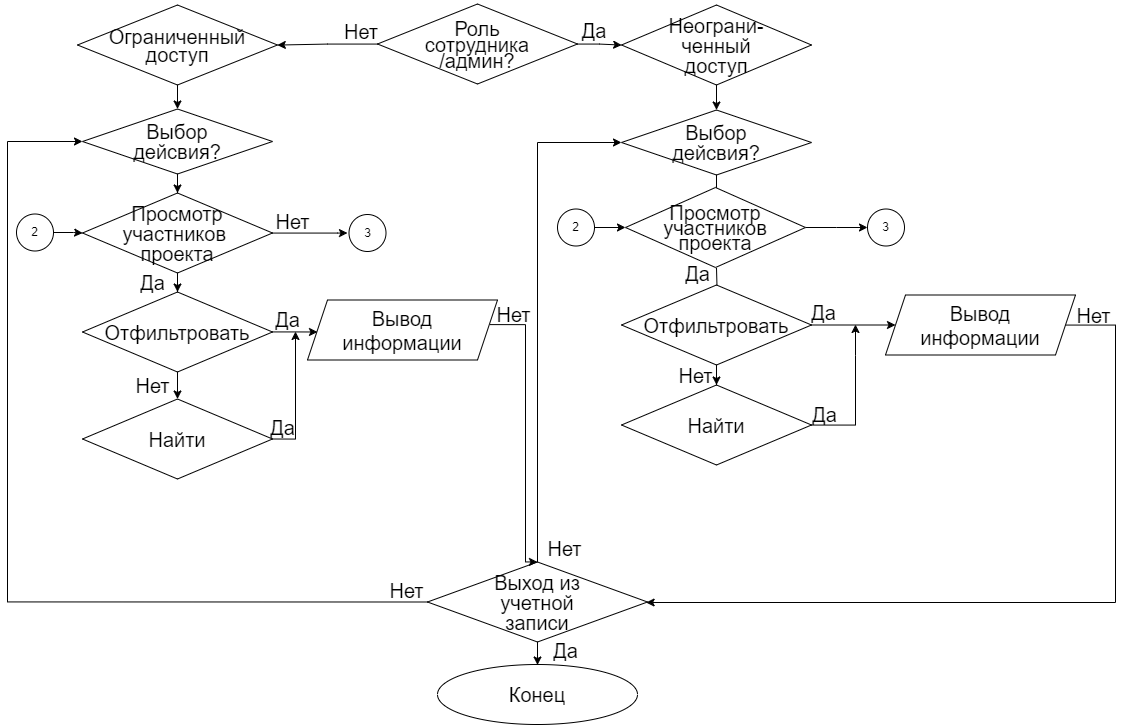

The diagram above was exported from draw.io. Its source (the exported page's mxGraphModel, read from the mxfile embedded in the PNG):
<mxGraphModel dx="-3700" dy="887" grid="1" gridSize="10" guides="1" tooltips="1" connect="1" arrows="1" fold="1" page="0" pageScale="1" pageWidth="827" pageHeight="1169" math="0" shadow="0">
  <root>
    <mxCell id="0" />
    <mxCell id="1" parent="0" />
    <mxCell id="2" style="edgeStyle=orthogonalEdgeStyle;rounded=0;orthogonalLoop=1;jettySize=auto;html=1;fontSize=20;" edge="1" source="4" target="6" parent="1">
      <mxGeometry relative="1" as="geometry">
        <mxPoint x="9054.5" y="719.5" as="targetPoint" />
      </mxGeometry>
    </mxCell>
    <mxCell id="3" style="edgeStyle=orthogonalEdgeStyle;rounded=0;orthogonalLoop=1;jettySize=auto;html=1;fontSize=20;" edge="1" source="4" target="8" parent="1">
      <mxGeometry relative="1" as="geometry">
        <mxPoint x="9174.5" y="649.5" as="targetPoint" />
      </mxGeometry>
    </mxCell>
    <mxCell id="4" value="&lt;p style=&quot;line-height: 80%; font-size: 20px;&quot;&gt;&lt;font style=&quot;font-size: 20px;&quot;&gt;Роль &lt;br style=&quot;font-size: 20px;&quot;&gt;сотрудника&lt;br style=&quot;font-size: 20px;&quot;&gt;/админ?&lt;/font&gt;&lt;/p&gt;" style="rhombus;whiteSpace=wrap;html=1;fontSize=20;" vertex="1" parent="1">
      <mxGeometry x="8932" y="559.5" width="200" height="80" as="geometry" />
    </mxCell>
    <mxCell id="5" style="edgeStyle=orthogonalEdgeStyle;rounded=0;orthogonalLoop=1;jettySize=auto;html=1;fontSize=20;" edge="1" source="6" target="32" parent="1">
      <mxGeometry relative="1" as="geometry" />
    </mxCell>
    <mxCell id="6" value="&lt;p style=&quot;line-height: 90%; font-size: 20px;&quot;&gt;&lt;font style=&quot;font-size: 20px;&quot;&gt;Ограниченный &lt;br style=&quot;font-size: 20px;&quot;&gt;доступ&lt;br style=&quot;font-size: 20px;&quot;&gt;&lt;/font&gt;&lt;/p&gt;" style="rhombus;whiteSpace=wrap;html=1;fontSize=20;" vertex="1" parent="1">
      <mxGeometry x="8632" y="560.5" width="200" height="80" as="geometry" />
    </mxCell>
    <mxCell id="7" style="rounded=0;orthogonalLoop=1;jettySize=auto;html=1;fontSize=20;" edge="1" source="8" target="30" parent="1">
      <mxGeometry relative="1" as="geometry">
        <mxPoint x="9274.5" y="546.5" as="targetPoint" />
      </mxGeometry>
    </mxCell>
    <mxCell id="8" value="&lt;p style=&quot;line-height: 0%; font-size: 20px;&quot;&gt;Неограни-&lt;/p&gt;&lt;p style=&quot;line-height: 0%; font-size: 20px;&quot;&gt;ченный&lt;/p&gt;&lt;p style=&quot;line-height: 0%; font-size: 20px;&quot;&gt;доступ&lt;/p&gt;" style="rhombus;whiteSpace=wrap;html=1;fontSize=20;" vertex="1" parent="1">
      <mxGeometry x="9176" y="560.5" width="190" height="80" as="geometry" />
    </mxCell>
    <mxCell id="9" style="edgeStyle=orthogonalEdgeStyle;rounded=0;orthogonalLoop=1;jettySize=auto;html=1;fontSize=20;entryX=0.5;entryY=0;entryDx=0;entryDy=0;" edge="1" source="30" target="55" parent="1">
      <mxGeometry relative="1" as="geometry">
        <mxPoint x="9271" y="743.5" as="targetPoint" />
        <mxPoint x="9271.028571428571" y="724.4909774436089" as="sourcePoint" />
        <Array as="points" />
      </mxGeometry>
    </mxCell>
    <mxCell id="10" style="edgeStyle=orthogonalEdgeStyle;rounded=0;orthogonalLoop=1;jettySize=auto;html=1;fontSize=20;" edge="1" target="15" parent="1">
      <mxGeometry relative="1" as="geometry">
        <mxPoint x="9326" y="980.5" as="targetPoint" />
        <mxPoint x="9271" y="823.5" as="sourcePoint" />
      </mxGeometry>
    </mxCell>
    <mxCell id="11" value="&lt;font style=&quot;font-size: 20px;&quot;&gt;Да&lt;/font&gt;" style="text;html=1;align=center;verticalAlign=middle;whiteSpace=wrap;rounded=0;fontSize=20;" vertex="1" parent="1">
      <mxGeometry x="9128.5" y="575.5" width="40" height="20" as="geometry" />
    </mxCell>
    <mxCell id="12" value="&lt;span style=&quot;font-size: 20px;&quot;&gt;Нет&lt;/span&gt;" style="text;html=1;align=center;verticalAlign=middle;whiteSpace=wrap;rounded=0;fontSize=20;" vertex="1" parent="1">
      <mxGeometry x="8896" y="576.5" width="40" height="20" as="geometry" />
    </mxCell>
    <mxCell id="13" style="edgeStyle=orthogonalEdgeStyle;rounded=0;orthogonalLoop=1;jettySize=auto;html=1;entryX=0;entryY=0.5;entryDx=0;entryDy=0;fontSize=20;" edge="1" source="15" target="21" parent="1">
      <mxGeometry relative="1" as="geometry">
        <mxPoint x="9561" y="985.5" as="targetPoint" />
      </mxGeometry>
    </mxCell>
    <mxCell id="14" style="edgeStyle=orthogonalEdgeStyle;rounded=0;orthogonalLoop=1;jettySize=auto;html=1;fontSize=20;" edge="1" source="15" target="19" parent="1">
      <mxGeometry relative="1" as="geometry">
        <mxPoint x="9326" y="1100.5" as="targetPoint" />
      </mxGeometry>
    </mxCell>
    <mxCell id="15" value="&lt;font style=&quot;font-size: 20px;&quot;&gt;Отфильтровать&lt;/font&gt;" style="rhombus;whiteSpace=wrap;html=1;fontSize=20;" vertex="1" parent="1">
      <mxGeometry x="9176" y="840.5" width="190" height="80" as="geometry" />
    </mxCell>
    <mxCell id="16" value="Да" style="text;html=1;align=center;verticalAlign=middle;resizable=0;points=[];autosize=1;strokeColor=none;fillColor=none;fontSize=20;" vertex="1" parent="1">
      <mxGeometry x="9354" y="949.5" width="50" height="40" as="geometry" />
    </mxCell>
    <mxCell id="17" value="Нет" style="text;html=1;align=center;verticalAlign=middle;resizable=0;points=[];autosize=1;strokeColor=none;fillColor=none;fontSize=20;" vertex="1" parent="1">
      <mxGeometry x="9220" y="911.5" width="60" height="40" as="geometry" />
    </mxCell>
    <mxCell id="18" style="edgeStyle=orthogonalEdgeStyle;rounded=0;orthogonalLoop=1;jettySize=auto;html=1;fontSize=20;" edge="1" source="19" parent="1">
      <mxGeometry relative="1" as="geometry">
        <mxPoint x="9410" y="880" as="targetPoint" />
        <Array as="points">
          <mxPoint x="9410" y="981" />
          <mxPoint x="9410" y="911" />
        </Array>
      </mxGeometry>
    </mxCell>
    <mxCell id="19" value="&lt;font style=&quot;font-size: 20px;&quot;&gt;Найти&lt;/font&gt;" style="rhombus;whiteSpace=wrap;html=1;fontSize=20;" vertex="1" parent="1">
      <mxGeometry x="9176" y="940.5" width="190" height="80" as="geometry" />
    </mxCell>
    <mxCell id="20" style="edgeStyle=orthogonalEdgeStyle;rounded=0;orthogonalLoop=1;jettySize=auto;html=1;fontSize=20;" edge="1" source="21" target="23" parent="1">
      <mxGeometry relative="1" as="geometry">
        <mxPoint x="9321" y="1430.5" as="targetPoint" />
        <mxPoint x="9656" y="880.5" as="sourcePoint" />
        <Array as="points">
          <mxPoint x="9670" y="881" />
          <mxPoint x="9670" y="1158" />
        </Array>
      </mxGeometry>
    </mxCell>
    <mxCell id="21" value="&lt;font style=&quot;font-size: 20px;&quot;&gt;Вывод &lt;br style=&quot;font-size: 20px;&quot;&gt;информации&lt;/font&gt;" style="shape=parallelogram;perimeter=parallelogramPerimeter;whiteSpace=wrap;html=1;fixedSize=1;fontSize=20;" vertex="1" parent="1">
      <mxGeometry x="9440" y="850.5" width="190" height="60" as="geometry" />
    </mxCell>
    <mxCell id="22" style="edgeStyle=orthogonalEdgeStyle;rounded=0;orthogonalLoop=1;jettySize=auto;html=1;entryX=0;entryY=0.5;entryDx=0;entryDy=0;fontSize=20;" edge="1" source="23" target="30" parent="1">
      <mxGeometry relative="1" as="geometry">
        <mxPoint x="9176" y="694.5" as="targetPoint" />
        <Array as="points">
          <mxPoint x="9092" y="698" />
        </Array>
      </mxGeometry>
    </mxCell>
    <mxCell id="23" value="&lt;p style=&quot;line-height: 0%; font-size: 20px;&quot;&gt;&lt;font style=&quot;font-size: 20px;&quot;&gt;Выход из&lt;/font&gt;&lt;/p&gt;&lt;p style=&quot;line-height: 0%; font-size: 20px;&quot;&gt;учетной&lt;/p&gt;&lt;p style=&quot;line-height: 0%; font-size: 20px;&quot;&gt;записи&lt;/p&gt;" style="rhombus;whiteSpace=wrap;html=1;fontSize=20;" vertex="1" parent="1">
      <mxGeometry x="8982" y="1117.5" width="220" height="80" as="geometry" />
    </mxCell>
    <mxCell id="24" value="" style="edgeStyle=orthogonalEdgeStyle;rounded=0;orthogonalLoop=1;jettySize=auto;html=1;fontSize=20;" edge="1" source="23" parent="1">
      <mxGeometry relative="1" as="geometry">
        <mxPoint x="9092" y="1220.5" as="targetPoint" />
        <mxPoint x="9312" y="1651.5" as="sourcePoint" />
      </mxGeometry>
    </mxCell>
    <mxCell id="25" value="Да" style="text;html=1;align=center;verticalAlign=middle;resizable=0;points=[];autosize=1;strokeColor=none;fillColor=none;fontSize=20;" vertex="1" parent="1">
      <mxGeometry x="9095" y="1185.5" width="50" height="40" as="geometry" />
    </mxCell>
    <mxCell id="26" value="Нет" style="text;html=1;align=center;verticalAlign=middle;resizable=0;points=[];autosize=1;strokeColor=none;fillColor=none;fontSize=20;" vertex="1" parent="1">
      <mxGeometry x="9089" y="1083.5" width="60" height="40" as="geometry" />
    </mxCell>
    <mxCell id="27" value="Да" style="text;html=1;align=center;verticalAlign=middle;resizable=0;points=[];autosize=1;strokeColor=none;fillColor=none;fontSize=20;" vertex="1" parent="1">
      <mxGeometry x="9353" y="847.5" width="50" height="40" as="geometry" />
    </mxCell>
    <mxCell id="28" value="&lt;font style=&quot;font-size: 20px;&quot;&gt;Нет&lt;/font&gt;" style="text;html=1;align=center;verticalAlign=middle;resizable=0;points=[];autosize=1;strokeColor=none;fillColor=none;fontSize=20;" vertex="1" parent="1">
      <mxGeometry x="9618" y="851" width="60" height="40" as="geometry" />
    </mxCell>
    <mxCell id="29" value="Да" style="text;html=1;align=center;verticalAlign=middle;resizable=0;points=[];autosize=1;strokeColor=none;fillColor=none;fontSize=20;" vertex="1" parent="1">
      <mxGeometry x="9227" y="808.5" width="50" height="40" as="geometry" />
    </mxCell>
    <mxCell id="30" value="&lt;p style=&quot;line-height: 100%; font-size: 20px;&quot;&gt;&lt;font style=&quot;font-size: 20px;&quot;&gt;Выбор &lt;br style=&quot;font-size: 20px;&quot;&gt;дейсвия?&lt;/font&gt;&lt;/p&gt;" style="rhombus;whiteSpace=wrap;html=1;fontSize=20;" vertex="1" parent="1">
      <mxGeometry x="9176" y="665.5" width="190" height="65" as="geometry" />
    </mxCell>
    <mxCell id="31" style="edgeStyle=orthogonalEdgeStyle;rounded=0;orthogonalLoop=1;jettySize=auto;html=1;fontSize=20;" edge="1" source="32" target="35" parent="1">
      <mxGeometry relative="1" as="geometry">
        <mxPoint x="8732" y="784.5" as="targetPoint" />
      </mxGeometry>
    </mxCell>
    <mxCell id="32" value="&lt;p style=&quot;line-height: 100%; font-size: 20px;&quot;&gt;&lt;font style=&quot;font-size: 20px;&quot;&gt;Выбор &lt;br style=&quot;font-size: 20px;&quot;&gt;дейсвия?&lt;/font&gt;&lt;/p&gt;" style="rhombus;whiteSpace=wrap;html=1;fontSize=20;" vertex="1" parent="1">
      <mxGeometry x="8637" y="664.5" width="190" height="65" as="geometry" />
    </mxCell>
    <mxCell id="33" style="edgeStyle=orthogonalEdgeStyle;rounded=0;orthogonalLoop=1;jettySize=auto;html=1;fontSize=20;" edge="1" source="35" target="38" parent="1">
      <mxGeometry relative="1" as="geometry" />
    </mxCell>
    <mxCell id="34" style="edgeStyle=orthogonalEdgeStyle;rounded=0;orthogonalLoop=1;jettySize=auto;html=1;" edge="1" source="35" parent="1">
      <mxGeometry relative="1" as="geometry">
        <mxPoint x="8902" y="788.5" as="targetPoint" />
        <Array as="points">
          <mxPoint x="8892" y="788.5" />
        </Array>
      </mxGeometry>
    </mxCell>
    <mxCell id="35" value="&lt;p style=&quot;border-color: var(--border-color); line-height: 0px;&quot;&gt;Просмотр&lt;/p&gt;&lt;p style=&quot;border-color: var(--border-color); line-height: 0px;&quot;&gt;участников&amp;nbsp;&lt;/p&gt;&lt;p style=&quot;border-color: var(--border-color); line-height: 0px;&quot;&gt;проекта&lt;/p&gt;" style="rhombus;whiteSpace=wrap;html=1;fontSize=20;" vertex="1" parent="1">
      <mxGeometry x="8637" y="748.5" width="190" height="80" as="geometry" />
    </mxCell>
    <mxCell id="36" style="edgeStyle=orthogonalEdgeStyle;rounded=0;orthogonalLoop=1;jettySize=auto;html=1;entryX=0.5;entryY=0;entryDx=0;entryDy=0;fontSize=20;" edge="1" source="38" target="40" parent="1">
      <mxGeometry relative="1" as="geometry" />
    </mxCell>
    <mxCell id="37" style="edgeStyle=orthogonalEdgeStyle;rounded=0;orthogonalLoop=1;jettySize=auto;html=1;fontSize=20;" edge="1" source="38" parent="1">
      <mxGeometry relative="1" as="geometry">
        <mxPoint x="8872" y="887.5" as="targetPoint" />
      </mxGeometry>
    </mxCell>
    <mxCell id="38" value="&lt;font style=&quot;font-size: 20px;&quot;&gt;Отфильтровать&lt;/font&gt;" style="rhombus;whiteSpace=wrap;html=1;fontSize=20;" vertex="1" parent="1">
      <mxGeometry x="8637" y="847.5" width="190" height="80" as="geometry" />
    </mxCell>
    <mxCell id="39" style="edgeStyle=orthogonalEdgeStyle;rounded=0;orthogonalLoop=1;jettySize=auto;html=1;fontSize=20;exitX=1;exitY=0.5;exitDx=0;exitDy=0;" edge="1" source="40" parent="1">
      <mxGeometry relative="1" as="geometry">
        <mxPoint x="8850" y="887" as="targetPoint" />
        <Array as="points">
          <mxPoint x="8850" y="995" />
        </Array>
        <mxPoint x="8830" y="992" as="sourcePoint" />
      </mxGeometry>
    </mxCell>
    <mxCell id="40" value="&lt;font style=&quot;font-size: 20px;&quot;&gt;Найти&lt;/font&gt;" style="rhombus;whiteSpace=wrap;html=1;fontSize=20;" vertex="1" parent="1">
      <mxGeometry x="8637" y="954.5" width="190" height="80" as="geometry" />
    </mxCell>
    <mxCell id="41" value="Да" style="text;html=1;align=center;verticalAlign=middle;resizable=0;points=[];autosize=1;strokeColor=none;fillColor=none;fontSize=20;" vertex="1" parent="1">
      <mxGeometry x="8682" y="817.5" width="50" height="40" as="geometry" />
    </mxCell>
    <mxCell id="42" value="Нет" style="text;html=1;align=center;verticalAlign=middle;resizable=0;points=[];autosize=1;strokeColor=none;fillColor=none;fontSize=20;" vertex="1" parent="1">
      <mxGeometry x="8677" y="921.5" width="60" height="40" as="geometry" />
    </mxCell>
    <mxCell id="43" style="edgeStyle=orthogonalEdgeStyle;rounded=0;orthogonalLoop=1;jettySize=auto;html=1;entryX=0.5;entryY=0;entryDx=0;entryDy=0;exitX=0.961;exitY=0.41;exitDx=0;exitDy=0;exitPerimeter=0;" edge="1" source="44" target="23" parent="1">
      <mxGeometry relative="1" as="geometry">
        <Array as="points">
          <mxPoint x="9080" y="880" />
          <mxPoint x="9080" y="1117" />
        </Array>
        <mxPoint x="9050" y="880" as="sourcePoint" />
        <mxPoint x="9058" y="1114" as="targetPoint" />
      </mxGeometry>
    </mxCell>
    <mxCell id="44" value="&lt;font style=&quot;font-size: 20px;&quot;&gt;Вывод &lt;br style=&quot;font-size: 20px;&quot;&gt;информации&lt;/font&gt;" style="shape=parallelogram;perimeter=parallelogramPerimeter;whiteSpace=wrap;html=1;fixedSize=1;fontSize=20;" vertex="1" parent="1">
      <mxGeometry x="8862" y="855.5" width="190" height="60" as="geometry" />
    </mxCell>
    <mxCell id="45" value="Да" style="text;html=1;align=center;verticalAlign=middle;resizable=0;points=[];autosize=1;strokeColor=none;fillColor=none;fontSize=20;" vertex="1" parent="1">
      <mxGeometry x="8812" y="963" width="50" height="40" as="geometry" />
    </mxCell>
    <mxCell id="46" value="Да" style="text;html=1;align=center;verticalAlign=middle;resizable=0;points=[];autosize=1;strokeColor=none;fillColor=none;fontSize=20;" vertex="1" parent="1">
      <mxGeometry x="8817" y="855" width="50" height="40" as="geometry" />
    </mxCell>
    <mxCell id="47" style="edgeStyle=orthogonalEdgeStyle;rounded=0;orthogonalLoop=1;jettySize=auto;html=1;entryX=0;entryY=0.5;entryDx=0;entryDy=0;exitX=0;exitY=0.5;exitDx=0;exitDy=0;" edge="1" source="23" target="32" parent="1">
      <mxGeometry relative="1" as="geometry">
        <Array as="points">
          <mxPoint x="8562" y="1157" />
          <mxPoint x="8562" y="697" />
        </Array>
        <mxPoint x="8657.049342105263" y="1112.5263157894742" as="sourcePoint" />
      </mxGeometry>
    </mxCell>
    <mxCell id="48" value="&lt;font style=&quot;font-size: 20px;&quot;&gt;Нет&lt;/font&gt;" style="text;html=1;align=center;verticalAlign=middle;resizable=0;points=[];autosize=1;strokeColor=none;fillColor=none;fontSize=20;" vertex="1" parent="1">
      <mxGeometry x="9038" y="849.5" width="60" height="40" as="geometry" />
    </mxCell>
    <mxCell id="49" value="Нет" style="text;html=1;align=center;verticalAlign=middle;resizable=0;points=[];autosize=1;strokeColor=none;fillColor=none;fontSize=20;" vertex="1" parent="1">
      <mxGeometry x="8931" y="1126" width="60" height="40" as="geometry" />
    </mxCell>
    <mxCell id="50" style="edgeStyle=orthogonalEdgeStyle;rounded=0;orthogonalLoop=1;jettySize=auto;html=1;entryX=0;entryY=0.5;entryDx=0;entryDy=0;" edge="1" source="51" target="55" parent="1">
      <mxGeometry relative="1" as="geometry">
        <mxPoint x="9176.139705882353" y="783.5588235294117" as="targetPoint" />
      </mxGeometry>
    </mxCell>
    <mxCell id="51" value="2" style="ellipse;whiteSpace=wrap;html=1;aspect=fixed;" vertex="1" parent="1">
      <mxGeometry x="9112" y="764.5" width="37" height="37" as="geometry" />
    </mxCell>
    <mxCell id="52" style="edgeStyle=orthogonalEdgeStyle;rounded=0;orthogonalLoop=1;jettySize=auto;html=1;" edge="1" source="53" target="35" parent="1">
      <mxGeometry relative="1" as="geometry" />
    </mxCell>
    <mxCell id="53" value="2" style="ellipse;whiteSpace=wrap;html=1;aspect=fixed;" vertex="1" parent="1">
      <mxGeometry x="8571" y="769.5" width="37" height="37" as="geometry" />
    </mxCell>
    <mxCell id="54" style="edgeStyle=orthogonalEdgeStyle;rounded=0;orthogonalLoop=1;jettySize=auto;html=1;" edge="1" source="55" parent="1">
      <mxGeometry relative="1" as="geometry">
        <mxPoint x="9422" y="783" as="targetPoint" />
      </mxGeometry>
    </mxCell>
    <mxCell id="55" value="&lt;p style=&quot;line-height: 50%;&quot;&gt;&lt;span style=&quot;font-size: 20px;&quot;&gt;Просмотр &lt;br style=&quot;&quot;&gt;участников &lt;br style=&quot;&quot;&gt;проекта&lt;/span&gt;&lt;/p&gt;" style="rhombus;whiteSpace=wrap;html=1;fontSize=26;" vertex="1" parent="1">
      <mxGeometry x="9180" y="743" width="180" height="80" as="geometry" />
    </mxCell>
    <mxCell id="56" value="3" style="ellipse;whiteSpace=wrap;html=1;aspect=fixed;" vertex="1" parent="1">
      <mxGeometry x="9422" y="764.5" width="37" height="37" as="geometry" />
    </mxCell>
    <mxCell id="57" value="3" style="ellipse;whiteSpace=wrap;html=1;aspect=fixed;" vertex="1" parent="1">
      <mxGeometry x="8903.5" y="770" width="37" height="37" as="geometry" />
    </mxCell>
    <mxCell id="58" value="Нет" style="text;html=1;align=center;verticalAlign=middle;resizable=0;points=[];autosize=1;strokeColor=none;fillColor=none;fontSize=20;" vertex="1" parent="1">
      <mxGeometry x="8817" y="757" width="60" height="40" as="geometry" />
    </mxCell>
    <mxCell id="59" value="Конец" style="ellipse;whiteSpace=wrap;html=1;fontSize=20;" vertex="1" parent="1">
      <mxGeometry x="8992" y="1220" width="200" height="60" as="geometry" />
    </mxCell>
  </root>
</mxGraphModel>